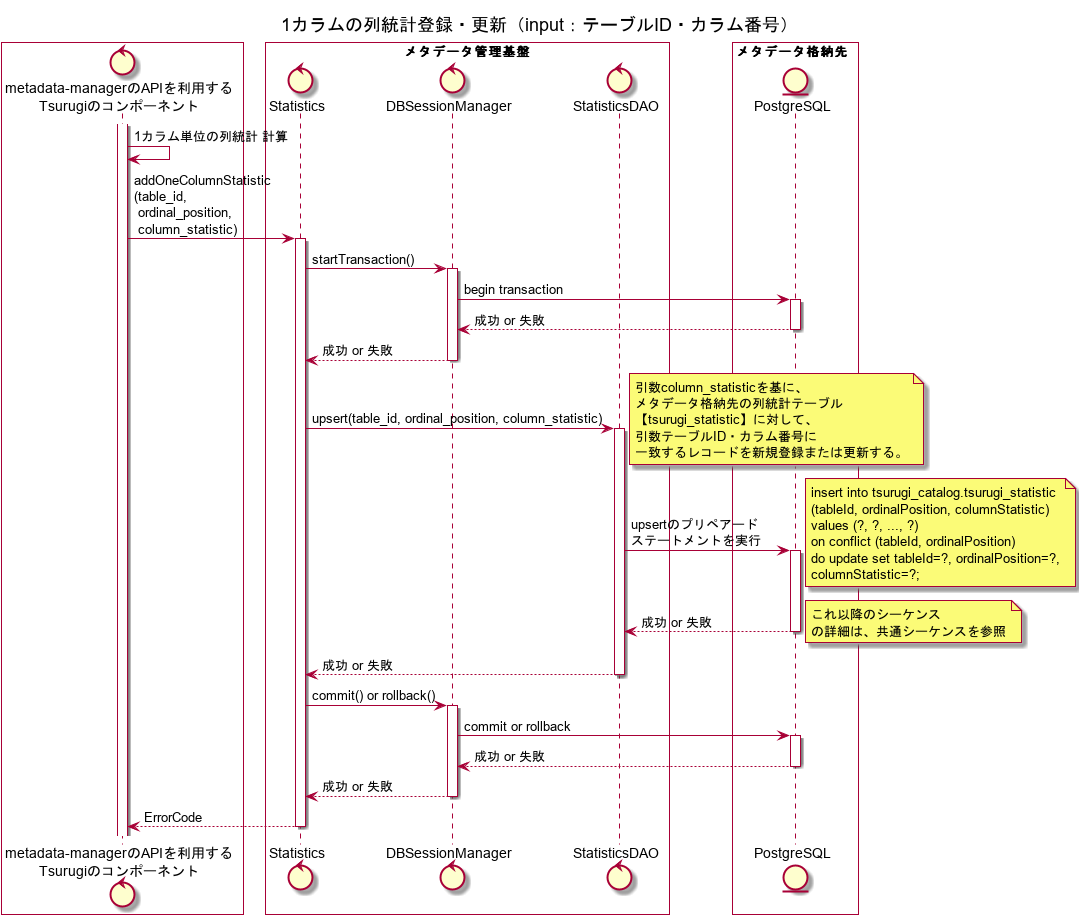

The diagram above was rendered by PlantUML. Its source (embedded in the PNG):
@startuml
title 1カラムの列統計登録・更新（input：テーブルID・カラム番号）

box #White
control "metadata-managerのAPIを利用する\nTsurugiのコンポーネント" as ogawayama
end box
box "メタデータ管理基盤" #White
control "Statistics" as Statistics
control "DBSessionManager" as DBSessionManager
control "StatisticsDAO" as StatisticsDAO
end box
box メタデータ格納先  #White
entity "PostgreSQL" as metadata_storage
end box

activate ogawayama
ogawayama -> ogawayama : 1カラム単位の列統計 計算
ogawayama -> Statistics : addOneColumnStatistic\n(table_id,\n ordinal_position,\n column_statistic)
activate Statistics
Statistics -> DBSessionManager : startTransaction()
activate DBSessionManager
DBSessionManager -> metadata_storage : begin transaction
activate metadata_storage
DBSessionManager <-- metadata_storage: 成功 or 失敗
deactivate metadata_storage
Statistics <-- DBSessionManager : 成功 or 失敗
deactivate DBSessionManager
Statistics -> StatisticsDAO : upsert(table_id, ordinal_position, column_statistic)
note right
引数column_statisticを基に、
メタデータ格納先の列統計テーブル
【tsurugi_statistic】に対して、
引数テーブルID・カラム番号に
一致するレコードを新規登録または更新する。
end note
activate StatisticsDAO
StatisticsDAO -> metadata_storage : upsertのプリペアード\nステートメントを実行
note right
insert into tsurugi_catalog.tsurugi_statistic 
(tableId, ordinalPosition, columnStatistic) 
values (?, ?, ..., ?)
on conflict (tableId, ordinalPosition) 
do update set tableId=?, ordinalPosition=?,
columnStatistic=?;
end note
activate metadata_storage
StatisticsDAO <-- metadata_storage : 成功 or 失敗
note right
これ以降のシーケンス
の詳細は、共通シーケンスを参照
end note
deactivate metadata_storage
Statistics <-- StatisticsDAO : 成功 or 失敗
deactivate StatisticsDAO
Statistics -> DBSessionManager : commit() or rollback()
activate DBSessionManager
DBSessionManager -> metadata_storage : commit or rollback
activate metadata_storage
DBSessionManager <-- metadata_storage : 成功 or 失敗
deactivate metadata_storage
Statistics <-- DBSessionManager : 成功 or 失敗
deactivate DBSessionManager
ogawayama <-- Statistics : ErrorCode
deactivate Statistics
@enduml